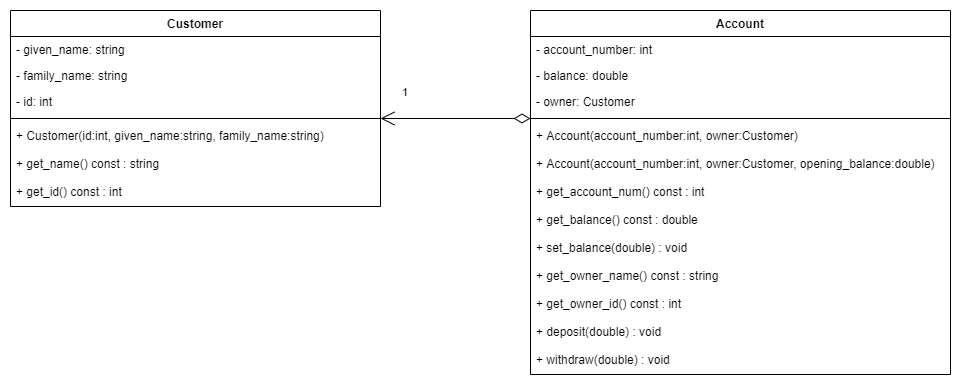

The diagram above was exported from draw.io. Its source (the exported page's mxGraphModel, read from the mxfile embedded in the PNG):
<mxGraphModel dx="1038" dy="580" grid="1" gridSize="10" guides="1" tooltips="1" connect="1" arrows="1" fold="1" page="1" pageScale="1" pageWidth="1100" pageHeight="850" math="0" shadow="0">
  <root>
    <mxCell id="0" />
    <mxCell id="1" parent="0" />
    <mxCell id="vD-2iUn7484llM-Y3vWJ-1" value="Customer" style="swimlane;fontStyle=1;align=center;verticalAlign=top;childLayout=stackLayout;horizontal=1;startSize=26;horizontalStack=0;resizeParent=1;resizeParentMax=0;resizeLast=0;collapsible=1;marginBottom=0;" parent="1" vertex="1">
      <mxGeometry x="30" y="140" width="370" height="196" as="geometry">
        <mxRectangle x="120" y="130" width="90" height="26" as="alternateBounds" />
      </mxGeometry>
    </mxCell>
    <mxCell id="vD-2iUn7484llM-Y3vWJ-2" value="- given_name: string&#10;" style="text;strokeColor=none;fillColor=none;align=left;verticalAlign=top;spacingLeft=4;spacingRight=4;overflow=hidden;rotatable=0;points=[[0,0.5],[1,0.5]];portConstraint=eastwest;" parent="vD-2iUn7484llM-Y3vWJ-1" vertex="1">
      <mxGeometry y="26" width="370" height="26" as="geometry" />
    </mxCell>
    <mxCell id="vD-2iUn7484llM-Y3vWJ-5" value="- family_name: string" style="text;strokeColor=none;fillColor=none;align=left;verticalAlign=top;spacingLeft=4;spacingRight=4;overflow=hidden;rotatable=0;points=[[0,0.5],[1,0.5]];portConstraint=eastwest;" parent="vD-2iUn7484llM-Y3vWJ-1" vertex="1">
      <mxGeometry y="52" width="370" height="26" as="geometry" />
    </mxCell>
    <mxCell id="vD-2iUn7484llM-Y3vWJ-6" value="- id: int" style="text;strokeColor=none;fillColor=none;align=left;verticalAlign=top;spacingLeft=4;spacingRight=4;overflow=hidden;rotatable=0;points=[[0,0.5],[1,0.5]];portConstraint=eastwest;" parent="vD-2iUn7484llM-Y3vWJ-1" vertex="1">
      <mxGeometry y="78" width="370" height="26" as="geometry" />
    </mxCell>
    <mxCell id="vD-2iUn7484llM-Y3vWJ-3" value="" style="line;strokeWidth=1;fillColor=none;align=left;verticalAlign=middle;spacingTop=-1;spacingLeft=3;spacingRight=3;rotatable=0;labelPosition=right;points=[];portConstraint=eastwest;" parent="vD-2iUn7484llM-Y3vWJ-1" vertex="1">
      <mxGeometry y="104" width="370" height="8" as="geometry" />
    </mxCell>
    <mxCell id="vD-2iUn7484llM-Y3vWJ-4" value="+ Customer(id:int, given_name:string, family_name:string)" style="text;strokeColor=none;fillColor=none;align=left;verticalAlign=top;spacingLeft=4;spacingRight=4;overflow=hidden;rotatable=0;points=[[0,0.5],[1,0.5]];portConstraint=eastwest;" parent="vD-2iUn7484llM-Y3vWJ-1" vertex="1">
      <mxGeometry y="112" width="370" height="28" as="geometry" />
    </mxCell>
    <mxCell id="vD-2iUn7484llM-Y3vWJ-10" value="+ get_name() const : string" style="text;strokeColor=none;fillColor=none;align=left;verticalAlign=top;spacingLeft=4;spacingRight=4;overflow=hidden;rotatable=0;points=[[0,0.5],[1,0.5]];portConstraint=eastwest;" parent="vD-2iUn7484llM-Y3vWJ-1" vertex="1">
      <mxGeometry y="140" width="370" height="28" as="geometry" />
    </mxCell>
    <mxCell id="vD-2iUn7484llM-Y3vWJ-11" value="+ get_id() const : int" style="text;strokeColor=none;fillColor=none;align=left;verticalAlign=top;spacingLeft=4;spacingRight=4;overflow=hidden;rotatable=0;points=[[0,0.5],[1,0.5]];portConstraint=eastwest;" parent="vD-2iUn7484llM-Y3vWJ-1" vertex="1">
      <mxGeometry y="168" width="370" height="28" as="geometry" />
    </mxCell>
    <mxCell id="vD-2iUn7484llM-Y3vWJ-12" value="Account" style="swimlane;fontStyle=1;align=center;verticalAlign=top;childLayout=stackLayout;horizontal=1;startSize=26;horizontalStack=0;resizeParent=1;resizeParentMax=0;resizeLast=0;collapsible=1;marginBottom=0;" parent="1" vertex="1">
      <mxGeometry x="550" y="140" width="420" height="364" as="geometry">
        <mxRectangle x="120" y="130" width="90" height="26" as="alternateBounds" />
      </mxGeometry>
    </mxCell>
    <mxCell id="vD-2iUn7484llM-Y3vWJ-13" value="- account_number: int" style="text;strokeColor=none;fillColor=none;align=left;verticalAlign=top;spacingLeft=4;spacingRight=4;overflow=hidden;rotatable=0;points=[[0,0.5],[1,0.5]];portConstraint=eastwest;" parent="vD-2iUn7484llM-Y3vWJ-12" vertex="1">
      <mxGeometry y="26" width="420" height="26" as="geometry" />
    </mxCell>
    <mxCell id="vD-2iUn7484llM-Y3vWJ-14" value="- balance: double" style="text;strokeColor=none;fillColor=none;align=left;verticalAlign=top;spacingLeft=4;spacingRight=4;overflow=hidden;rotatable=0;points=[[0,0.5],[1,0.5]];portConstraint=eastwest;" parent="vD-2iUn7484llM-Y3vWJ-12" vertex="1">
      <mxGeometry y="52" width="420" height="26" as="geometry" />
    </mxCell>
    <mxCell id="vD-2iUn7484llM-Y3vWJ-15" value="- owner: Customer" style="text;strokeColor=none;fillColor=none;align=left;verticalAlign=top;spacingLeft=4;spacingRight=4;overflow=hidden;rotatable=0;points=[[0,0.5],[1,0.5]];portConstraint=eastwest;" parent="vD-2iUn7484llM-Y3vWJ-12" vertex="1">
      <mxGeometry y="78" width="420" height="26" as="geometry" />
    </mxCell>
    <mxCell id="vD-2iUn7484llM-Y3vWJ-16" value="" style="line;strokeWidth=1;fillColor=none;align=left;verticalAlign=middle;spacingTop=-1;spacingLeft=3;spacingRight=3;rotatable=0;labelPosition=right;points=[];portConstraint=eastwest;" parent="vD-2iUn7484llM-Y3vWJ-12" vertex="1">
      <mxGeometry y="104" width="420" height="8" as="geometry" />
    </mxCell>
    <mxCell id="vD-2iUn7484llM-Y3vWJ-17" value="+ Account(account_number:int, owner:Customer)" style="text;strokeColor=none;fillColor=none;align=left;verticalAlign=top;spacingLeft=4;spacingRight=4;overflow=hidden;rotatable=0;points=[[0,0.5],[1,0.5]];portConstraint=eastwest;" parent="vD-2iUn7484llM-Y3vWJ-12" vertex="1">
      <mxGeometry y="112" width="420" height="28" as="geometry" />
    </mxCell>
    <mxCell id="vD-2iUn7484llM-Y3vWJ-20" value="+ Account(account_number:int, owner:Customer, opening_balance:double)" style="text;strokeColor=none;fillColor=none;align=left;verticalAlign=top;spacingLeft=4;spacingRight=4;overflow=hidden;rotatable=0;points=[[0,0.5],[1,0.5]];portConstraint=eastwest;" parent="vD-2iUn7484llM-Y3vWJ-12" vertex="1">
      <mxGeometry y="140" width="420" height="28" as="geometry" />
    </mxCell>
    <mxCell id="vD-2iUn7484llM-Y3vWJ-18" value="+ get_account_num() const : int" style="text;strokeColor=none;fillColor=none;align=left;verticalAlign=top;spacingLeft=4;spacingRight=4;overflow=hidden;rotatable=0;points=[[0,0.5],[1,0.5]];portConstraint=eastwest;" parent="vD-2iUn7484llM-Y3vWJ-12" vertex="1">
      <mxGeometry y="168" width="420" height="28" as="geometry" />
    </mxCell>
    <mxCell id="vD-2iUn7484llM-Y3vWJ-19" value="+ get_balance() const : double" style="text;strokeColor=none;fillColor=none;align=left;verticalAlign=top;spacingLeft=4;spacingRight=4;overflow=hidden;rotatable=0;points=[[0,0.5],[1,0.5]];portConstraint=eastwest;" parent="vD-2iUn7484llM-Y3vWJ-12" vertex="1">
      <mxGeometry y="196" width="420" height="28" as="geometry" />
    </mxCell>
    <mxCell id="vD-2iUn7484llM-Y3vWJ-21" value="+ set_balance(double) : void" style="text;strokeColor=none;fillColor=none;align=left;verticalAlign=top;spacingLeft=4;spacingRight=4;overflow=hidden;rotatable=0;points=[[0,0.5],[1,0.5]];portConstraint=eastwest;" parent="vD-2iUn7484llM-Y3vWJ-12" vertex="1">
      <mxGeometry y="224" width="420" height="28" as="geometry" />
    </mxCell>
    <mxCell id="vD-2iUn7484llM-Y3vWJ-22" value="+ get_owner_name() const : string" style="text;strokeColor=none;fillColor=none;align=left;verticalAlign=top;spacingLeft=4;spacingRight=4;overflow=hidden;rotatable=0;points=[[0,0.5],[1,0.5]];portConstraint=eastwest;" parent="vD-2iUn7484llM-Y3vWJ-12" vertex="1">
      <mxGeometry y="252" width="420" height="28" as="geometry" />
    </mxCell>
    <mxCell id="vD-2iUn7484llM-Y3vWJ-23" value="+ get_owner_id() const : int" style="text;strokeColor=none;fillColor=none;align=left;verticalAlign=top;spacingLeft=4;spacingRight=4;overflow=hidden;rotatable=0;points=[[0,0.5],[1,0.5]];portConstraint=eastwest;" parent="vD-2iUn7484llM-Y3vWJ-12" vertex="1">
      <mxGeometry y="280" width="420" height="28" as="geometry" />
    </mxCell>
    <mxCell id="vD-2iUn7484llM-Y3vWJ-24" value="+ deposit(double) : void" style="text;strokeColor=none;fillColor=none;align=left;verticalAlign=top;spacingLeft=4;spacingRight=4;overflow=hidden;rotatable=0;points=[[0,0.5],[1,0.5]];portConstraint=eastwest;" parent="vD-2iUn7484llM-Y3vWJ-12" vertex="1">
      <mxGeometry y="308" width="420" height="28" as="geometry" />
    </mxCell>
    <mxCell id="vD-2iUn7484llM-Y3vWJ-25" value="+ withdraw(double) : void&#10;" style="text;strokeColor=none;fillColor=none;align=left;verticalAlign=top;spacingLeft=4;spacingRight=4;overflow=hidden;rotatable=0;points=[[0,0.5],[1,0.5]];portConstraint=eastwest;" parent="vD-2iUn7484llM-Y3vWJ-12" vertex="1">
      <mxGeometry y="336" width="420" height="28" as="geometry" />
    </mxCell>
    <mxCell id="vD-2iUn7484llM-Y3vWJ-29" value="1" style="endArrow=open;html=1;endSize=12;startArrow=diamondThin;startSize=14;startFill=0;edgeStyle=orthogonalEdgeStyle;align=left;verticalAlign=bottom;exitX=0;exitY=-0.143;exitDx=0;exitDy=0;exitPerimeter=0;entryX=1;entryY=1.154;entryDx=0;entryDy=0;entryPerimeter=0;" parent="1" source="vD-2iUn7484llM-Y3vWJ-17" target="vD-2iUn7484llM-Y3vWJ-6" edge="1">
      <mxGeometry x="0.7333" y="-17" relative="1" as="geometry">
        <mxPoint x="380" y="420" as="sourcePoint" />
        <mxPoint x="540" y="420" as="targetPoint" />
        <mxPoint as="offset" />
      </mxGeometry>
    </mxCell>
  </root>
</mxGraphModel>